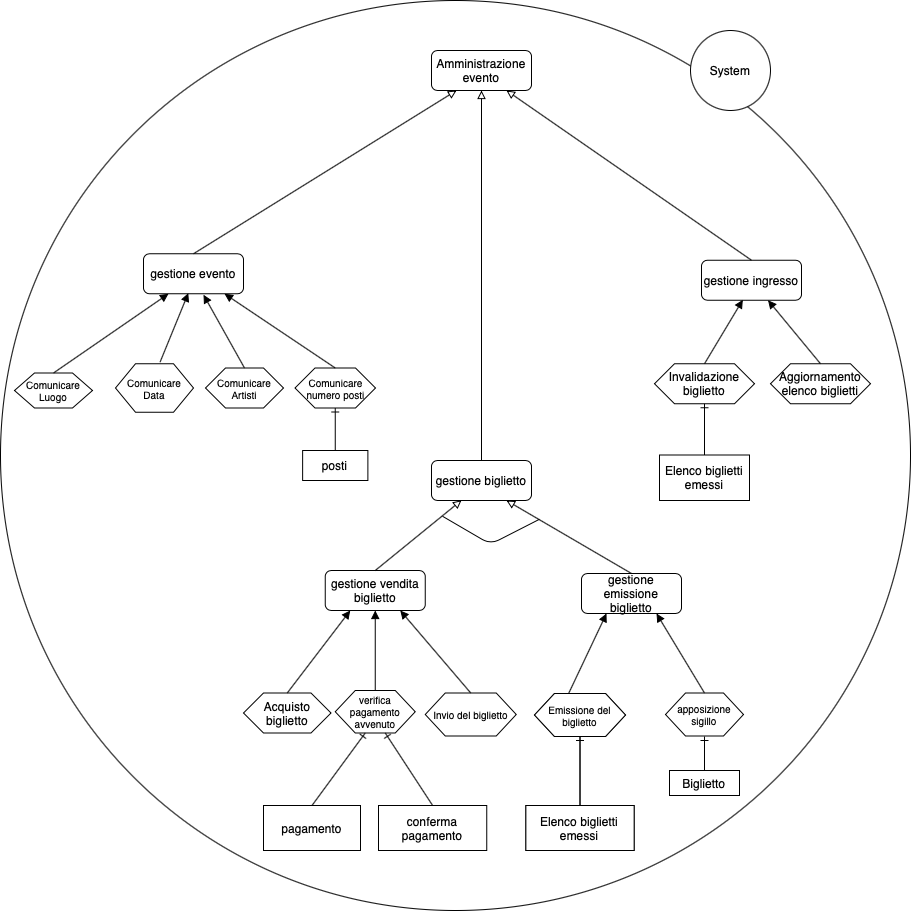

The diagram above was exported from draw.io. Its source (the exported page's mxGraphModel, read from the mxfile embedded in the PNG):
<mxGraphModel dx="946" dy="1786" grid="1" gridSize="10" guides="1" tooltips="1" connect="1" arrows="1" fold="1" page="1" pageScale="1" pageWidth="827" pageHeight="1169" math="0" shadow="0">
  <root>
    <mxCell id="VV6Ll0xkNeWPnDwAdxsK-0" />
    <mxCell id="VV6Ll0xkNeWPnDwAdxsK-1" parent="VV6Ll0xkNeWPnDwAdxsK-0" />
    <mxCell id="2mrd1HPn7LBgMamMIncu-2" value="" style="ellipse;whiteSpace=wrap;html=1;aspect=fixed;fillColor=none;" parent="VV6Ll0xkNeWPnDwAdxsK-1" vertex="1">
      <mxGeometry x="340" y="-220" width="910" height="910" as="geometry" />
    </mxCell>
    <mxCell id="OOYm0RNLE7iGF0CZMll8-0" value="&lt;font style=&quot;font-size: 12px&quot;&gt;Amministrazione evento&lt;/font&gt;" style="rounded=1;whiteSpace=wrap;html=1;fontSize=9;" parent="VV6Ll0xkNeWPnDwAdxsK-1" vertex="1">
      <mxGeometry x="771" y="-170" width="100" height="40" as="geometry" />
    </mxCell>
    <mxCell id="JwOnXxTWsTXWfStpQBVG-0" value="&lt;font style=&quot;font-size: 12px&quot;&gt;gestione biglietto&lt;/font&gt;" style="rounded=1;whiteSpace=wrap;html=1;fontSize=9;" parent="VV6Ll0xkNeWPnDwAdxsK-1" vertex="1">
      <mxGeometry x="771" y="240" width="100" height="40" as="geometry" />
    </mxCell>
    <mxCell id="ft_MP6peLU6WvZ5WDqxU-0" value="Comunicare Artisti" style="shape=hexagon;perimeter=hexagonPerimeter2;whiteSpace=wrap;html=1;fixedSize=1;fontSize=10;" parent="VV6Ll0xkNeWPnDwAdxsK-1" vertex="1">
      <mxGeometry x="545" y="147.5" width="78" height="40" as="geometry" />
    </mxCell>
    <mxCell id="ft_MP6peLU6WvZ5WDqxU-1" value="Comunicare Data" style="shape=hexagon;perimeter=hexagonPerimeter2;whiteSpace=wrap;html=1;fixedSize=1;fontSize=10;" parent="VV6Ll0xkNeWPnDwAdxsK-1" vertex="1">
      <mxGeometry x="455" y="143.25" width="78" height="48.5" as="geometry" />
    </mxCell>
    <mxCell id="ft_MP6peLU6WvZ5WDqxU-3" value="Comunicare numero posti" style="shape=hexagon;perimeter=hexagonPerimeter2;whiteSpace=wrap;html=1;fixedSize=1;fontSize=10;" parent="VV6Ll0xkNeWPnDwAdxsK-1" vertex="1">
      <mxGeometry x="634.5" y="147.5" width="80.5" height="40" as="geometry" />
    </mxCell>
    <mxCell id="ft_MP6peLU6WvZ5WDqxU-4" value="Comunicare Luogo" style="shape=hexagon;perimeter=hexagonPerimeter2;whiteSpace=wrap;html=1;fixedSize=1;fontSize=10;" parent="VV6Ll0xkNeWPnDwAdxsK-1" vertex="1">
      <mxGeometry x="354" y="152.5" width="78" height="35" as="geometry" />
    </mxCell>
    <mxCell id="ft_MP6peLU6WvZ5WDqxU-5" value="&lt;font style=&quot;font-size: 12px&quot;&gt;gestione evento&lt;/font&gt;" style="rounded=1;whiteSpace=wrap;html=1;fontSize=9;" parent="VV6Ll0xkNeWPnDwAdxsK-1" vertex="1">
      <mxGeometry x="483" y="33.25" width="100" height="40" as="geometry" />
    </mxCell>
    <mxCell id="adIZE-oJBSxfAbfqS6sj-0" value="Acquisto biglietto" style="shape=hexagon;perimeter=hexagonPerimeter2;whiteSpace=wrap;html=1;fixedSize=1;" parent="VV6Ll0xkNeWPnDwAdxsK-1" vertex="1">
      <mxGeometry x="583" y="472.5" width="87.5" height="40" as="geometry" />
    </mxCell>
    <mxCell id="adIZE-oJBSxfAbfqS6sj-1" value="verifica pagamento avvenuto" style="shape=hexagon;perimeter=hexagonPerimeter2;whiteSpace=wrap;html=1;fixedSize=1;fontSize=10;" parent="VV6Ll0xkNeWPnDwAdxsK-1" vertex="1">
      <mxGeometry x="674.75" y="470" width="80" height="42.5" as="geometry" />
    </mxCell>
    <mxCell id="adIZE-oJBSxfAbfqS6sj-2" value="apposizione sigillo" style="shape=hexagon;perimeter=hexagonPerimeter2;whiteSpace=wrap;html=1;fixedSize=1;fontSize=10;" parent="VV6Ll0xkNeWPnDwAdxsK-1" vertex="1">
      <mxGeometry x="1005" y="472.5" width="78" height="43" as="geometry" />
    </mxCell>
    <mxCell id="adIZE-oJBSxfAbfqS6sj-3" value="Invio del biglietto" style="shape=hexagon;perimeter=hexagonPerimeter2;whiteSpace=wrap;html=1;fixedSize=1;fontSize=10;" parent="VV6Ll0xkNeWPnDwAdxsK-1" vertex="1">
      <mxGeometry x="764.75" y="472.5" width="91" height="43" as="geometry" />
    </mxCell>
    <mxCell id="adIZE-oJBSxfAbfqS6sj-4" value="Emissione del biglietto" style="shape=hexagon;perimeter=hexagonPerimeter2;whiteSpace=wrap;html=1;fixedSize=1;fontSize=10;" parent="VV6Ll0xkNeWPnDwAdxsK-1" vertex="1">
      <mxGeometry x="874" y="473" width="91" height="43" as="geometry" />
    </mxCell>
    <mxCell id="DFggPTBHm-HSU1atBjoA-0" value="Invalidazione biglietto" style="shape=hexagon;perimeter=hexagonPerimeter2;whiteSpace=wrap;html=1;fixedSize=1;" parent="VV6Ll0xkNeWPnDwAdxsK-1" vertex="1">
      <mxGeometry x="994" y="143.25" width="100" height="40" as="geometry" />
    </mxCell>
    <mxCell id="Gpw5h2ZKUeND3lsWDO_u-0" value="&lt;font style=&quot;font-size: 12px&quot;&gt;gestione ingresso&lt;/font&gt;" style="rounded=1;whiteSpace=wrap;html=1;fontSize=9;" parent="VV6Ll0xkNeWPnDwAdxsK-1" vertex="1">
      <mxGeometry x="1041" y="39.75" width="100" height="40" as="geometry" />
    </mxCell>
    <mxCell id="LrONBqg9SKCoe9q92mwg-0" value="" style="endArrow=block;html=1;fontSize=7;fontColor=#FFFFFF;strokeWidth=1;endFill=0;exitX=0.5;exitY=0;exitDx=0;exitDy=0;entryX=0.25;entryY=1;entryDx=0;entryDy=0;" parent="VV6Ll0xkNeWPnDwAdxsK-1" source="ft_MP6peLU6WvZ5WDqxU-5" target="OOYm0RNLE7iGF0CZMll8-0" edge="1">
      <mxGeometry width="50" height="50" relative="1" as="geometry">
        <mxPoint x="381" y="-35" as="sourcePoint" />
        <mxPoint x="454" y="-90" as="targetPoint" />
      </mxGeometry>
    </mxCell>
    <mxCell id="LrONBqg9SKCoe9q92mwg-1" value="" style="endArrow=block;html=1;fontSize=7;fontColor=#FFFFFF;strokeWidth=1;endFill=0;exitX=0.5;exitY=0;exitDx=0;exitDy=0;entryX=0.5;entryY=1;entryDx=0;entryDy=0;" parent="VV6Ll0xkNeWPnDwAdxsK-1" source="JwOnXxTWsTXWfStpQBVG-0" target="OOYm0RNLE7iGF0CZMll8-0" edge="1">
      <mxGeometry width="50" height="50" relative="1" as="geometry">
        <mxPoint x="732.5" y="-30.000000000000227" as="sourcePoint" />
        <mxPoint x="957.5" y="-160.00000000000023" as="targetPoint" />
      </mxGeometry>
    </mxCell>
    <mxCell id="LrONBqg9SKCoe9q92mwg-2" value="" style="endArrow=block;html=1;fontSize=7;fontColor=#FFFFFF;strokeWidth=1;endFill=0;exitX=0.5;exitY=0;exitDx=0;exitDy=0;entryX=0.75;entryY=1;entryDx=0;entryDy=0;" parent="VV6Ll0xkNeWPnDwAdxsK-1" source="Gpw5h2ZKUeND3lsWDO_u-0" target="OOYm0RNLE7iGF0CZMll8-0" edge="1">
      <mxGeometry width="50" height="50" relative="1" as="geometry">
        <mxPoint x="1051" y="-60.00000000000023" as="sourcePoint" />
        <mxPoint x="1276" y="-190.00000000000023" as="targetPoint" />
      </mxGeometry>
    </mxCell>
    <mxCell id="YELYgGFP6sNDcqJWPLSC-1" value="" style="endArrow=block;html=1;fontSize=7;fontColor=#000000;strokeColor=#000000;strokeWidth=1;endFill=1;entryX=0.448;entryY=0.985;entryDx=0;entryDy=0;exitX=0.571;exitY=-0.032;exitDx=0;exitDy=0;exitPerimeter=0;entryPerimeter=0;" parent="VV6Ll0xkNeWPnDwAdxsK-1" source="ft_MP6peLU6WvZ5WDqxU-1" target="ft_MP6peLU6WvZ5WDqxU-5" edge="1">
      <mxGeometry width="50" height="50" relative="1" as="geometry">
        <mxPoint x="414" y="142" as="sourcePoint" />
        <mxPoint x="518" y="83.25" as="targetPoint" />
      </mxGeometry>
    </mxCell>
    <mxCell id="YELYgGFP6sNDcqJWPLSC-2" value="" style="endArrow=block;html=1;fontSize=7;fontColor=#000000;strokeColor=#000000;strokeWidth=1;endFill=1;exitX=0.5;exitY=0;exitDx=0;exitDy=0;" parent="VV6Ll0xkNeWPnDwAdxsK-1" source="ft_MP6peLU6WvZ5WDqxU-0" edge="1">
      <mxGeometry width="50" height="50" relative="1" as="geometry">
        <mxPoint x="424" y="152" as="sourcePoint" />
        <mxPoint x="543" y="74.25" as="targetPoint" />
      </mxGeometry>
    </mxCell>
    <mxCell id="YELYgGFP6sNDcqJWPLSC-3" value="" style="endArrow=block;html=1;fontSize=7;fontColor=#000000;strokeColor=#000000;strokeWidth=1;endFill=1;exitX=0.5;exitY=0;exitDx=0;exitDy=0;" parent="VV6Ll0xkNeWPnDwAdxsK-1" source="ft_MP6peLU6WvZ5WDqxU-3" edge="1">
      <mxGeometry width="50" height="50" relative="1" as="geometry">
        <mxPoint x="434" y="162" as="sourcePoint" />
        <mxPoint x="564" y="73.25" as="targetPoint" />
      </mxGeometry>
    </mxCell>
    <mxCell id="YELYgGFP6sNDcqJWPLSC-10" value="" style="endArrow=block;html=1;fontSize=7;fontColor=#000000;strokeColor=#000000;strokeWidth=1;endFill=1;exitX=0.5;exitY=0;exitDx=0;exitDy=0;entryX=0.413;entryY=0.99;entryDx=0;entryDy=0;entryPerimeter=0;" parent="VV6Ll0xkNeWPnDwAdxsK-1" source="DFggPTBHm-HSU1atBjoA-0" target="Gpw5h2ZKUeND3lsWDO_u-0" edge="1">
      <mxGeometry width="50" height="50" relative="1" as="geometry">
        <mxPoint x="1066" y="134.5" as="sourcePoint" />
        <mxPoint x="1101" y="77" as="targetPoint" />
      </mxGeometry>
    </mxCell>
    <mxCell id="2mrd1HPn7LBgMamMIncu-1" value="" style="endArrow=block;html=1;fontSize=7;fontColor=#000000;strokeColor=#000000;strokeWidth=1;endFill=1;entryX=0.25;entryY=1;entryDx=0;entryDy=0;exitX=0.5;exitY=0;exitDx=0;exitDy=0;" parent="VV6Ll0xkNeWPnDwAdxsK-1" source="ft_MP6peLU6WvZ5WDqxU-4" target="ft_MP6peLU6WvZ5WDqxU-5" edge="1">
      <mxGeometry width="50" height="50" relative="1" as="geometry">
        <mxPoint x="363.9979999999998" y="112.29799999999989" as="sourcePoint" />
        <mxPoint x="392.2600000000002" y="43.250000000000085" as="targetPoint" />
      </mxGeometry>
    </mxCell>
    <mxCell id="oEMWhNPSq7mwe2ldWdU0-0" value="System" style="ellipse;whiteSpace=wrap;html=1;aspect=fixed;" parent="VV6Ll0xkNeWPnDwAdxsK-1" vertex="1">
      <mxGeometry x="1030" y="-190" width="80" height="80" as="geometry" />
    </mxCell>
    <mxCell id="iaUShL9m12bPE_4xPSnf-0" value="&lt;font style=&quot;font-size: 12px&quot;&gt;gestione emissione biglietto&lt;/font&gt;" style="rounded=1;whiteSpace=wrap;html=1;fontSize=9;" parent="VV6Ll0xkNeWPnDwAdxsK-1" vertex="1">
      <mxGeometry x="921" y="353" width="100" height="40" as="geometry" />
    </mxCell>
    <mxCell id="iaUShL9m12bPE_4xPSnf-1" value="&lt;font style=&quot;font-size: 12px&quot;&gt;gestione vendita biglietto&lt;/font&gt;" style="rounded=1;whiteSpace=wrap;html=1;fontSize=9;" parent="VV6Ll0xkNeWPnDwAdxsK-1" vertex="1">
      <mxGeometry x="664.75" y="350" width="100" height="40" as="geometry" />
    </mxCell>
    <mxCell id="iaUShL9m12bPE_4xPSnf-2" value="" style="endArrow=block;html=1;fontSize=7;fontColor=#000000;strokeColor=#000000;strokeWidth=1;endFill=1;exitX=0.5;exitY=0;exitDx=0;exitDy=0;entryX=0.25;entryY=1;entryDx=0;entryDy=0;" parent="VV6Ll0xkNeWPnDwAdxsK-1" source="adIZE-oJBSxfAbfqS6sj-0" target="iaUShL9m12bPE_4xPSnf-1" edge="1">
      <mxGeometry width="50" height="50" relative="1" as="geometry">
        <mxPoint x="643.9999999999998" y="435.4999999999998" as="sourcePoint" />
        <mxPoint x="520.25" y="342.5" as="targetPoint" />
      </mxGeometry>
    </mxCell>
    <mxCell id="iaUShL9m12bPE_4xPSnf-3" value="" style="endArrow=block;html=1;fontSize=7;fontColor=#000000;strokeColor=#000000;strokeWidth=1;endFill=1;exitX=0.5;exitY=0;exitDx=0;exitDy=0;entryX=0.5;entryY=1;entryDx=0;entryDy=0;" parent="VV6Ll0xkNeWPnDwAdxsK-1" source="adIZE-oJBSxfAbfqS6sj-1" target="iaUShL9m12bPE_4xPSnf-1" edge="1">
      <mxGeometry width="50" height="50" relative="1" as="geometry">
        <mxPoint x="785.2499999999998" y="437" as="sourcePoint" />
        <mxPoint x="690.25" y="357" as="targetPoint" />
      </mxGeometry>
    </mxCell>
    <mxCell id="iaUShL9m12bPE_4xPSnf-4" value="" style="endArrow=block;html=1;fontSize=7;fontColor=#000000;strokeColor=#000000;strokeWidth=1;endFill=1;exitX=0.375;exitY=0;exitDx=0;exitDy=0;entryX=0.25;entryY=1;entryDx=0;entryDy=0;" parent="VV6Ll0xkNeWPnDwAdxsK-1" source="adIZE-oJBSxfAbfqS6sj-4" target="iaUShL9m12bPE_4xPSnf-0" edge="1">
      <mxGeometry width="50" height="50" relative="1" as="geometry">
        <mxPoint x="707.75" y="247.49999999999977" as="sourcePoint" />
        <mxPoint x="597" y="173.25" as="targetPoint" />
      </mxGeometry>
    </mxCell>
    <mxCell id="iaUShL9m12bPE_4xPSnf-5" value="" style="endArrow=block;html=1;fontSize=7;fontColor=#000000;strokeColor=#000000;strokeWidth=1;endFill=1;exitX=0.5;exitY=0;exitDx=0;exitDy=0;entryX=0.75;entryY=1;entryDx=0;entryDy=0;" parent="VV6Ll0xkNeWPnDwAdxsK-1" source="adIZE-oJBSxfAbfqS6sj-2" target="iaUShL9m12bPE_4xPSnf-0" edge="1">
      <mxGeometry width="50" height="50" relative="1" as="geometry">
        <mxPoint x="764.75" y="257.4999999999998" as="sourcePoint" />
        <mxPoint x="654" y="183.25" as="targetPoint" />
      </mxGeometry>
    </mxCell>
    <mxCell id="iaUShL9m12bPE_4xPSnf-10" value="" style="endArrow=block;html=1;fontSize=7;fontColor=#FFFFFF;strokeWidth=1;endFill=0;exitX=0.5;exitY=0;exitDx=0;exitDy=0;entryX=0.75;entryY=1;entryDx=0;entryDy=0;" parent="VV6Ll0xkNeWPnDwAdxsK-1" source="iaUShL9m12bPE_4xPSnf-0" target="JwOnXxTWsTXWfStpQBVG-0" edge="1">
      <mxGeometry width="50" height="50" relative="1" as="geometry">
        <mxPoint x="1104" y="79.74999999999977" as="sourcePoint" />
        <mxPoint x="859" y="-90" as="targetPoint" />
      </mxGeometry>
    </mxCell>
    <mxCell id="iaUShL9m12bPE_4xPSnf-11" value="" style="endArrow=block;html=1;fontSize=7;fontColor=#FFFFFF;strokeWidth=1;endFill=0;exitX=0.5;exitY=0;exitDx=0;exitDy=0;entryX=0.3;entryY=0.994;entryDx=0;entryDy=0;entryPerimeter=0;" parent="VV6Ll0xkNeWPnDwAdxsK-1" source="iaUShL9m12bPE_4xPSnf-1" target="JwOnXxTWsTXWfStpQBVG-0" edge="1">
      <mxGeometry width="50" height="50" relative="1" as="geometry">
        <mxPoint x="934" y="273" as="sourcePoint" />
        <mxPoint x="859" y="240" as="targetPoint" />
      </mxGeometry>
    </mxCell>
    <mxCell id="iaUShL9m12bPE_4xPSnf-13" value="" style="endArrow=block;html=1;fontSize=7;fontColor=#000000;strokeColor=#000000;strokeWidth=1;endFill=1;exitX=0.5;exitY=0;exitDx=0;exitDy=0;entryX=0.75;entryY=1;entryDx=0;entryDy=0;" parent="VV6Ll0xkNeWPnDwAdxsK-1" source="adIZE-oJBSxfAbfqS6sj-3" target="iaUShL9m12bPE_4xPSnf-1" edge="1">
      <mxGeometry width="50" height="50" relative="1" as="geometry">
        <mxPoint x="810.25" y="470" as="sourcePoint" />
        <mxPoint x="724.7499999999998" y="400" as="targetPoint" />
      </mxGeometry>
    </mxCell>
    <mxCell id="RYzOHpTHm7P99FJUzQ_0-0" value="" style="endArrow=ERone;html=1;fontSize=7;fontColor=#000000;strokeColor=#000000;strokeWidth=1;endFill=0;entryX=0.375;entryY=1;entryDx=0;entryDy=0;exitX=0.5;exitY=0;exitDx=0;exitDy=0;" parent="VV6Ll0xkNeWPnDwAdxsK-1" source="RYzOHpTHm7P99FJUzQ_0-2" target="adIZE-oJBSxfAbfqS6sj-1" edge="1">
      <mxGeometry width="50" height="50" relative="1" as="geometry">
        <mxPoint x="663" y="580" as="sourcePoint" />
        <mxPoint x="684.1880000000001" y="521.998" as="targetPoint" />
      </mxGeometry>
    </mxCell>
    <mxCell id="RYzOHpTHm7P99FJUzQ_0-1" value="" style="endArrow=ERone;html=1;fontSize=7;fontColor=#000000;strokeColor=#000000;strokeWidth=1;endFill=0;entryX=0.625;entryY=1;entryDx=0;entryDy=0;exitX=0.5;exitY=0;exitDx=0;exitDy=0;" parent="VV6Ll0xkNeWPnDwAdxsK-1" source="RYzOHpTHm7P99FJUzQ_0-3" target="adIZE-oJBSxfAbfqS6sj-1" edge="1">
      <mxGeometry width="50" height="50" relative="1" as="geometry">
        <mxPoint x="753" y="580" as="sourcePoint" />
        <mxPoint x="820.6880000000001" y="529.998" as="targetPoint" />
      </mxGeometry>
    </mxCell>
    <mxCell id="RYzOHpTHm7P99FJUzQ_0-2" value="pagamento" style="rounded=0;whiteSpace=wrap;html=1;fillColor=#ffffff;" parent="VV6Ll0xkNeWPnDwAdxsK-1" vertex="1">
      <mxGeometry x="603" y="585" width="97" height="45" as="geometry" />
    </mxCell>
    <mxCell id="RYzOHpTHm7P99FJUzQ_0-3" value="conferma pagamento" style="rounded=0;whiteSpace=wrap;html=1;fillColor=#ffffff;" parent="VV6Ll0xkNeWPnDwAdxsK-1" vertex="1">
      <mxGeometry x="718" y="585" width="108.25" height="45" as="geometry" />
    </mxCell>
    <mxCell id="uuKf6nuKXTq9vMbrn_zo-0" value="biglietto" style="rounded=0;whiteSpace=wrap;html=1;fillColor=#ffffff;" parent="VV6Ll0xkNeWPnDwAdxsK-1" vertex="1">
      <mxGeometry x="865.38" y="585" width="108.25" height="45" as="geometry" />
    </mxCell>
    <mxCell id="uuKf6nuKXTq9vMbrn_zo-1" value="" style="endArrow=ERone;html=1;fontSize=7;fontColor=#000000;strokeColor=#000000;strokeWidth=1;endFill=0;entryX=0.5;entryY=1;entryDx=0;entryDy=0;exitX=0.5;exitY=0;exitDx=0;exitDy=0;" parent="VV6Ll0xkNeWPnDwAdxsK-1" source="uuKf6nuKXTq9vMbrn_zo-0" target="adIZE-oJBSxfAbfqS6sj-4" edge="1">
      <mxGeometry width="50" height="50" relative="1" as="geometry">
        <mxPoint x="871.005" y="588.5" as="sourcePoint" />
        <mxPoint x="823.63" y="516" as="targetPoint" />
      </mxGeometry>
    </mxCell>
    <mxCell id="wnNpkOCXfiHatSxhWyzP-0" value="" style="endArrow=none;html=1;fontSize=8;" parent="VV6Ll0xkNeWPnDwAdxsK-1" edge="1">
      <mxGeometry width="50" height="50" relative="1" as="geometry">
        <mxPoint x="782" y="295.75" as="sourcePoint" />
        <mxPoint x="879" y="298.75" as="targetPoint" />
        <Array as="points">
          <mxPoint x="830" y="323.75" />
        </Array>
      </mxGeometry>
    </mxCell>
    <mxCell id="wnNpkOCXfiHatSxhWyzP-1" value="posti" style="rounded=0;whiteSpace=wrap;html=1;fillColor=#ffffff;" parent="VV6Ll0xkNeWPnDwAdxsK-1" vertex="1">
      <mxGeometry x="642.13" y="230" width="65.25" height="30" as="geometry" />
    </mxCell>
    <mxCell id="S0yisPnITcGLRQGbgVBs-0" value="" style="endArrow=ERone;html=1;fontSize=7;fontColor=#000000;strokeColor=#000000;strokeWidth=1;endFill=0;entryX=0.5;entryY=1;entryDx=0;entryDy=0;exitX=0.5;exitY=0;exitDx=0;exitDy=0;" parent="VV6Ll0xkNeWPnDwAdxsK-1" source="wnNpkOCXfiHatSxhWyzP-1" target="ft_MP6peLU6WvZ5WDqxU-3" edge="1">
      <mxGeometry width="50" height="50" relative="1" as="geometry">
        <mxPoint x="545.005" y="282.5" as="sourcePoint" />
        <mxPoint x="497.63" y="210" as="targetPoint" />
      </mxGeometry>
    </mxCell>
    <mxCell id="9c3dm2TlfoBaTyL7G9HJ-0" value="Elenco biglietti emessi" style="rounded=0;whiteSpace=wrap;html=1;shadow=0;glass=0;sketch=0;fontFamily=Helvetica;fontSize=12;align=center;" parent="VV6Ll0xkNeWPnDwAdxsK-1" vertex="1">
      <mxGeometry x="999" y="234.5" width="90" height="45.5" as="geometry" />
    </mxCell>
    <mxCell id="9c3dm2TlfoBaTyL7G9HJ-1" value="" style="endArrow=ERone;html=1;fontSize=7;fontColor=#000000;strokeColor=#000000;strokeWidth=1;endFill=0;entryX=0.5;entryY=1;entryDx=0;entryDy=0;exitX=0.5;exitY=0;exitDx=0;exitDy=0;" parent="VV6Ll0xkNeWPnDwAdxsK-1" source="9c3dm2TlfoBaTyL7G9HJ-0" target="DFggPTBHm-HSU1atBjoA-0" edge="1">
      <mxGeometry width="50" height="50" relative="1" as="geometry">
        <mxPoint x="1005.0050000000001" y="172.5" as="sourcePoint" />
        <mxPoint x="1005" y="129.99999999999977" as="targetPoint" />
      </mxGeometry>
    </mxCell>
    <mxCell id="w-xbk4FqvEuKbWdiTJyZ-0" value="Aggiornamento elenco biglietti" style="shape=hexagon;perimeter=hexagonPerimeter2;whiteSpace=wrap;html=1;fixedSize=1;" parent="VV6Ll0xkNeWPnDwAdxsK-1" vertex="1">
      <mxGeometry x="1110" y="143.25" width="100" height="40" as="geometry" />
    </mxCell>
    <mxCell id="zY9443Rukn-ZI1Nli_bC-1" value="" style="endArrow=block;html=1;fontSize=7;fontColor=#000000;strokeColor=#000000;strokeWidth=1;endFill=1;exitX=0.5;exitY=0;exitDx=0;exitDy=0;" parent="VV6Ll0xkNeWPnDwAdxsK-1" source="w-xbk4FqvEuKbWdiTJyZ-0" target="Gpw5h2ZKUeND3lsWDO_u-0" edge="1">
      <mxGeometry width="50" height="50" relative="1" as="geometry">
        <mxPoint x="1054" y="153.25" as="sourcePoint" />
        <mxPoint x="1101" y="89.75" as="targetPoint" />
      </mxGeometry>
    </mxCell>
    <mxCell id="GudPdXO3z8YnM5RkXwG4-0" value="Elenco biglietti emessi" style="rounded=0;whiteSpace=wrap;html=1;fillColor=#ffffff;" parent="VV6Ll0xkNeWPnDwAdxsK-1" vertex="1">
      <mxGeometry x="865.38" y="585" width="108.25" height="45" as="geometry" />
    </mxCell>
    <mxCell id="GudPdXO3z8YnM5RkXwG4-1" value="" style="endArrow=ERone;html=1;fontSize=7;fontColor=#000000;strokeColor=#000000;strokeWidth=1;endFill=0;entryX=0.5;entryY=1;entryDx=0;entryDy=0;exitX=0.5;exitY=0;exitDx=0;exitDy=0;" parent="VV6Ll0xkNeWPnDwAdxsK-1" source="GudPdXO3z8YnM5RkXwG4-0" target="GudPdXO3z8YnM5RkXwG4-2" edge="1">
      <mxGeometry width="50" height="50" relative="1" as="geometry">
        <mxPoint x="871.005" y="588.5" as="sourcePoint" />
        <mxPoint x="823.63" y="516" as="targetPoint" />
      </mxGeometry>
    </mxCell>
    <mxCell id="GudPdXO3z8YnM5RkXwG4-2" value="Emissione del biglietto" style="shape=hexagon;perimeter=hexagonPerimeter2;whiteSpace=wrap;html=1;fixedSize=1;fontSize=10;" parent="VV6Ll0xkNeWPnDwAdxsK-1" vertex="1">
      <mxGeometry x="874" y="473" width="91" height="43" as="geometry" />
    </mxCell>
    <mxCell id="56thPpmhd2A4ZmQLzJPo-0" value="Biglietto" style="rounded=0;whiteSpace=wrap;html=1;fillColor=#ffffff;" parent="VV6Ll0xkNeWPnDwAdxsK-1" vertex="1">
      <mxGeometry x="1009" y="550" width="70" height="25" as="geometry" />
    </mxCell>
    <mxCell id="56thPpmhd2A4ZmQLzJPo-1" value="" style="endArrow=ERone;html=1;fontSize=7;fontColor=#000000;strokeColor=#000000;strokeWidth=1;endFill=0;entryX=0.5;entryY=1;entryDx=0;entryDy=0;exitX=0.5;exitY=0;exitDx=0;exitDy=0;" parent="VV6Ll0xkNeWPnDwAdxsK-1" source="56thPpmhd2A4ZmQLzJPo-0" edge="1">
      <mxGeometry width="50" height="50" relative="1" as="geometry">
        <mxPoint x="995.495" y="588.5" as="sourcePoint" />
        <mxPoint x="1043.99" y="516" as="targetPoint" />
      </mxGeometry>
    </mxCell>
  </root>
</mxGraphModel>